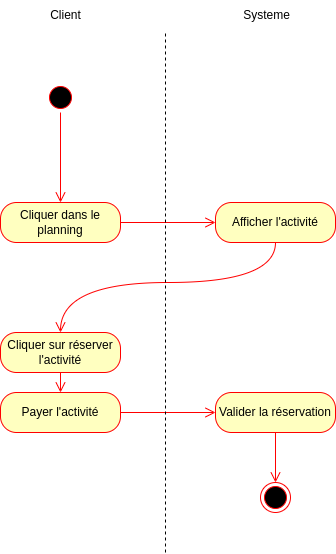

The diagram above was exported from draw.io. Its source (the exported page's mxGraphModel, read from the mxfile embedded in the PNG):
<mxGraphModel dx="1674" dy="772" grid="1" gridSize="10" guides="1" tooltips="1" connect="1" arrows="1" fold="1" page="1" pageScale="1" pageWidth="1169" pageHeight="827" math="0" shadow="0">
  <root>
    <mxCell id="0" />
    <mxCell id="1" parent="0" />
    <mxCell id="dU-x6hvXuZCDp6D4-J16-1" value="" style="ellipse;html=1;shape=startState;fillColor=#000000;strokeColor=#ff0000;" vertex="1" parent="1">
      <mxGeometry x="80" y="90" width="30" height="30" as="geometry" />
    </mxCell>
    <mxCell id="dU-x6hvXuZCDp6D4-J16-2" value="" style="edgeStyle=orthogonalEdgeStyle;html=1;verticalAlign=bottom;endArrow=open;endSize=8;strokeColor=#ff0000;rounded=0;fontSize=12;curved=1;" edge="1" source="dU-x6hvXuZCDp6D4-J16-1" parent="1" target="dU-x6hvXuZCDp6D4-J16-3">
      <mxGeometry relative="1" as="geometry">
        <mxPoint x="95" y="180" as="targetPoint" />
      </mxGeometry>
    </mxCell>
    <mxCell id="dU-x6hvXuZCDp6D4-J16-3" value="Cliquer dans le planning" style="rounded=1;whiteSpace=wrap;html=1;arcSize=40;fontColor=#000000;fillColor=#ffffc0;strokeColor=#ff0000;" vertex="1" parent="1">
      <mxGeometry x="35" y="210" width="120" height="40" as="geometry" />
    </mxCell>
    <mxCell id="dU-x6hvXuZCDp6D4-J16-4" value="" style="edgeStyle=orthogonalEdgeStyle;html=1;verticalAlign=bottom;endArrow=open;endSize=8;strokeColor=#ff0000;rounded=0;fontSize=12;curved=1;" edge="1" source="dU-x6hvXuZCDp6D4-J16-3" parent="1" target="dU-x6hvXuZCDp6D4-J16-5">
      <mxGeometry relative="1" as="geometry">
        <mxPoint x="95" y="310" as="targetPoint" />
      </mxGeometry>
    </mxCell>
    <mxCell id="dU-x6hvXuZCDp6D4-J16-5" value="Afficher l'activité" style="rounded=1;whiteSpace=wrap;html=1;arcSize=40;fontColor=#000000;fillColor=#ffffc0;strokeColor=#ff0000;" vertex="1" parent="1">
      <mxGeometry x="250" y="210" width="120" height="40" as="geometry" />
    </mxCell>
    <mxCell id="dU-x6hvXuZCDp6D4-J16-6" value="" style="edgeStyle=orthogonalEdgeStyle;html=1;verticalAlign=bottom;endArrow=open;endSize=8;strokeColor=#ff0000;rounded=0;fontSize=12;curved=1;" edge="1" source="dU-x6hvXuZCDp6D4-J16-5" parent="1" target="dU-x6hvXuZCDp6D4-J16-7">
      <mxGeometry relative="1" as="geometry">
        <mxPoint x="310" y="310" as="targetPoint" />
        <Array as="points">
          <mxPoint x="310" y="290" />
          <mxPoint x="95" y="290" />
        </Array>
      </mxGeometry>
    </mxCell>
    <mxCell id="dU-x6hvXuZCDp6D4-J16-7" value="Cliquer sur réserver l'activité" style="rounded=1;whiteSpace=wrap;html=1;arcSize=40;fontColor=#000000;fillColor=#ffffc0;strokeColor=#ff0000;" vertex="1" parent="1">
      <mxGeometry x="35" y="340" width="120" height="40" as="geometry" />
    </mxCell>
    <mxCell id="dU-x6hvXuZCDp6D4-J16-8" value="" style="edgeStyle=orthogonalEdgeStyle;html=1;verticalAlign=bottom;endArrow=open;endSize=8;strokeColor=#ff0000;rounded=0;fontSize=12;curved=1;" edge="1" source="dU-x6hvXuZCDp6D4-J16-7" parent="1" target="dU-x6hvXuZCDp6D4-J16-9">
      <mxGeometry relative="1" as="geometry">
        <mxPoint x="95" y="464" as="targetPoint" />
      </mxGeometry>
    </mxCell>
    <mxCell id="dU-x6hvXuZCDp6D4-J16-9" value="Payer l'activité" style="rounded=1;whiteSpace=wrap;html=1;arcSize=40;fontColor=#000000;fillColor=#ffffc0;strokeColor=#ff0000;" vertex="1" parent="1">
      <mxGeometry x="35" y="400" width="120" height="40" as="geometry" />
    </mxCell>
    <mxCell id="dU-x6hvXuZCDp6D4-J16-10" value="" style="edgeStyle=orthogonalEdgeStyle;html=1;verticalAlign=bottom;endArrow=open;endSize=8;strokeColor=#ff0000;rounded=0;fontSize=12;curved=1;" edge="1" source="dU-x6hvXuZCDp6D4-J16-9" parent="1" target="dU-x6hvXuZCDp6D4-J16-11">
      <mxGeometry relative="1" as="geometry">
        <mxPoint x="95" y="580" as="targetPoint" />
      </mxGeometry>
    </mxCell>
    <mxCell id="dU-x6hvXuZCDp6D4-J16-11" value="Valider la réservation" style="rounded=1;whiteSpace=wrap;html=1;arcSize=40;fontColor=#000000;fillColor=#ffffc0;strokeColor=#ff0000;" vertex="1" parent="1">
      <mxGeometry x="250" y="400" width="120" height="40" as="geometry" />
    </mxCell>
    <mxCell id="dU-x6hvXuZCDp6D4-J16-12" value="" style="edgeStyle=orthogonalEdgeStyle;html=1;verticalAlign=bottom;endArrow=open;endSize=8;strokeColor=#ff0000;rounded=0;fontSize=12;curved=1;" edge="1" source="dU-x6hvXuZCDp6D4-J16-11" parent="1" target="dU-x6hvXuZCDp6D4-J16-13">
      <mxGeometry relative="1" as="geometry">
        <mxPoint x="330" y="580" as="targetPoint" />
      </mxGeometry>
    </mxCell>
    <mxCell id="dU-x6hvXuZCDp6D4-J16-13" value="" style="ellipse;html=1;shape=endState;fillColor=#000000;strokeColor=#ff0000;" vertex="1" parent="1">
      <mxGeometry x="295" y="490" width="30" height="30" as="geometry" />
    </mxCell>
    <mxCell id="Llrf1_E1wfXo6T_ISTdx-1" value="Client" style="text;html=1;align=center;verticalAlign=middle;resizable=0;points=[];autosize=1;strokeColor=none;fillColor=none;" vertex="1" parent="1">
      <mxGeometry x="75" y="8" width="50" height="30" as="geometry" />
    </mxCell>
    <mxCell id="Llrf1_E1wfXo6T_ISTdx-2" value="Systeme" style="text;html=1;align=center;verticalAlign=middle;resizable=0;points=[];autosize=1;strokeColor=none;fillColor=none;" vertex="1" parent="1">
      <mxGeometry x="266" y="8" width="70" height="30" as="geometry" />
    </mxCell>
    <mxCell id="Llrf1_E1wfXo6T_ISTdx-3" value="" style="endArrow=none;dashed=1;html=1;rounded=0;" edge="1" parent="1">
      <mxGeometry width="50" height="50" relative="1" as="geometry">
        <mxPoint x="200" y="560" as="sourcePoint" />
        <mxPoint x="200" y="40" as="targetPoint" />
      </mxGeometry>
    </mxCell>
  </root>
</mxGraphModel>